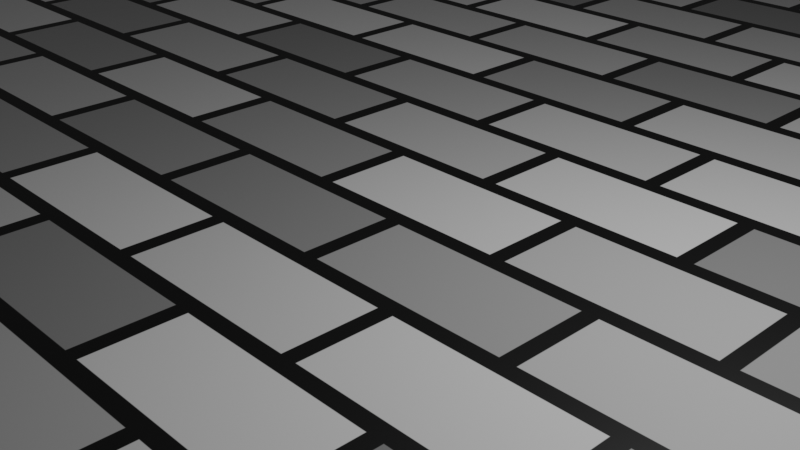 # Source: Flat_Surface.blend  (saved by Blender 2.93.21; exported with 4.5.12 LTS)
import bpy
from mathutils import Matrix  # noqa: F401  (used for matrix-valued properties, if any)

bpy.ops.wm.read_factory_settings(use_empty=True)
scene = bpy.context.scene
scene.name = 'Scene'

# ---- collections
col_collection = bpy.data.collections.new('Collection'); scene.collection.children.link(col_collection)

# ---- materials (node trees are filled in below, after node groups)
mat_paper = bpy.data.materials.new('paper')
mat_paper.use_transparent_shadow = False
mat_paper.use_raytrace_refraction = True
mat_paper.use_screen_refraction = True
mat_paper.refraction_depth = 0.1
mat_paper.thickness_mode = 'SLAB'
mat_paper.diffuse_color = (0.8, 0.2615, 0.04545, 1.0)

# ---- material node trees
mat_paper.use_nodes = True; mat_paper.node_tree.nodes.clear()
_N = mat_paper.node_tree.nodes; _L = mat_paper.node_tree.links
n0 = _N.new('ShaderNodeBsdfPrincipled'); n0.name = 'Principled BSDF'; n0.location = (10, 300)
n0.distribution = 'GGX'
n0.subsurface_method = 'BURLEY'
n0.inputs[3].default_value = 1.45
n0.inputs[27].default_value = (0.0, 0.0, 0.0, 1.0)
n0.inputs[28].default_value = 1.0
n1 = _N.new('ShaderNodeOutputMaterial'); n1.name = 'Material Output'; n1.location = (300, 300)
n2 = _N.new('ShaderNodeTexBrick'); n2.name = 'Brick Texture'; n2.location = (-190, 280)
_L.new(n0.outputs[0], n1.inputs[0])
_L.new(n2.outputs[0], n0.inputs[0])
n1.is_active_output = True

# ---- world
world_world = bpy.data.worlds.new('World'); scene.world = world_world
world_world.use_nodes = True; world_world.node_tree.nodes.clear()
_N = world_world.node_tree.nodes; _L = world_world.node_tree.links
n0 = _N.new('ShaderNodeOutputWorld'); n0.name = 'World Output'; n0.location = (300, 300)
n1 = _N.new('ShaderNodeBackground'); n1.name = 'Background'; n1.location = (10, 300)
n1.inputs[0].default_value = (0.05088, 0.05088, 0.05088, 1.0)
_L.new(n1.outputs[0], n0.inputs[0])
n0.is_active_output = True
world_world.color = (0.05088, 0.05088, 0.05088)
world_world.use_sun_shadow = False
world_world.sun_shadow_jitter_overblur = 0.0

# ---- cameras
cam_camera = bpy.data.cameras.new('Camera')
cam_camera.clip_end = 100.0
cam_camera.ortho_scale = 7.314

# ---- lights
light_light = bpy.data.lights.new('Light', 'POINT')
light_light.transmission_factor = 0.0
light_light.energy = 1000.0
light_light.shadow_soft_size = 0.1
light_light.shadow_maximum_resolution = 0.006
light_light.use_absolute_resolution = True

# ---- meshes
me_plane = bpy.data.meshes.new('Plane')
me_plane.from_pydata([(-1.0, -1.0, 0.0), (1.0, -1.0, 0.0), (-1.0, 1.0, 0.0), (1.0, 1.0, 0.0)], [], [(0, 1, 3, 2)])
_uv = me_plane.uv_layers.new(name='UVMap')
_uv.uv.foreach_set('vector', [0.0, 0.0, 1.0, 0.0, 1.0, 1.0, 0.0, 1.0])
me_plane.materials.append(mat_paper)
me_plane.use_remesh_fix_poles = True
me_plane.use_remesh_preserve_attributes = False
me_plane.update()

# ---- objects
ob_light = bpy.data.objects.new('Light', light_light)
ob_camera = bpy.data.objects.new('Camera', cam_camera)
ob_plane = bpy.data.objects.new('Plane', me_plane)

# ---- transforms, parenting, visibility, modifiers, constraints
ob_light.location = (4.076, 1.005, 5.904)
ob_light.rotation_euler = (0.6503, 0.05522, 1.866)
ob_light.lock_rotations_4d = False
ob_light.empty_display_type = 'ARROWS'
ob_light.color = (0.0, 0.0, 0.0, 0.0)
ob_light.lineart.crease_threshold = 0.0
ob_camera.location = (7.359, -6.926, 4.958)
ob_camera.rotation_euler = (1.109, 0.0, 0.8149)
ob_camera.lock_rotations_4d = False
ob_camera.empty_display_type = 'ARROWS'
ob_camera.color = (0.0, 0.0, 0.0, 0.0)
ob_camera.display_type = 'WIRE'
ob_camera.lineart.crease_threshold = 0.0
ob_plane.location = (0.0, 0.0, 0.0)
ob_plane.scale = (12.5, 12.5, 1.0)

# ---- collection membership
col_collection.objects.link(ob_light)
col_collection.objects.link(ob_camera)
col_collection.objects.link(ob_plane)

# ---- scene / render settings (as saved in the file)
scene.camera = ob_camera
scene.frame_start = 1; scene.frame_end = 250; scene.frame_set(1)
scene.render.engine = 'BLENDER_EEVEE_NEXT'
scene.cycles.use_denoising = False
scene.cycles.samples = 128
scene.cycles.sampling_pattern = 'TABULATED_SOBOL'
scene.cycles.use_adaptive_sampling = False
scene.cycles.use_light_tree = False
scene.view_settings.view_transform = 'Filmic'
bpy.context.view_layer.update()

